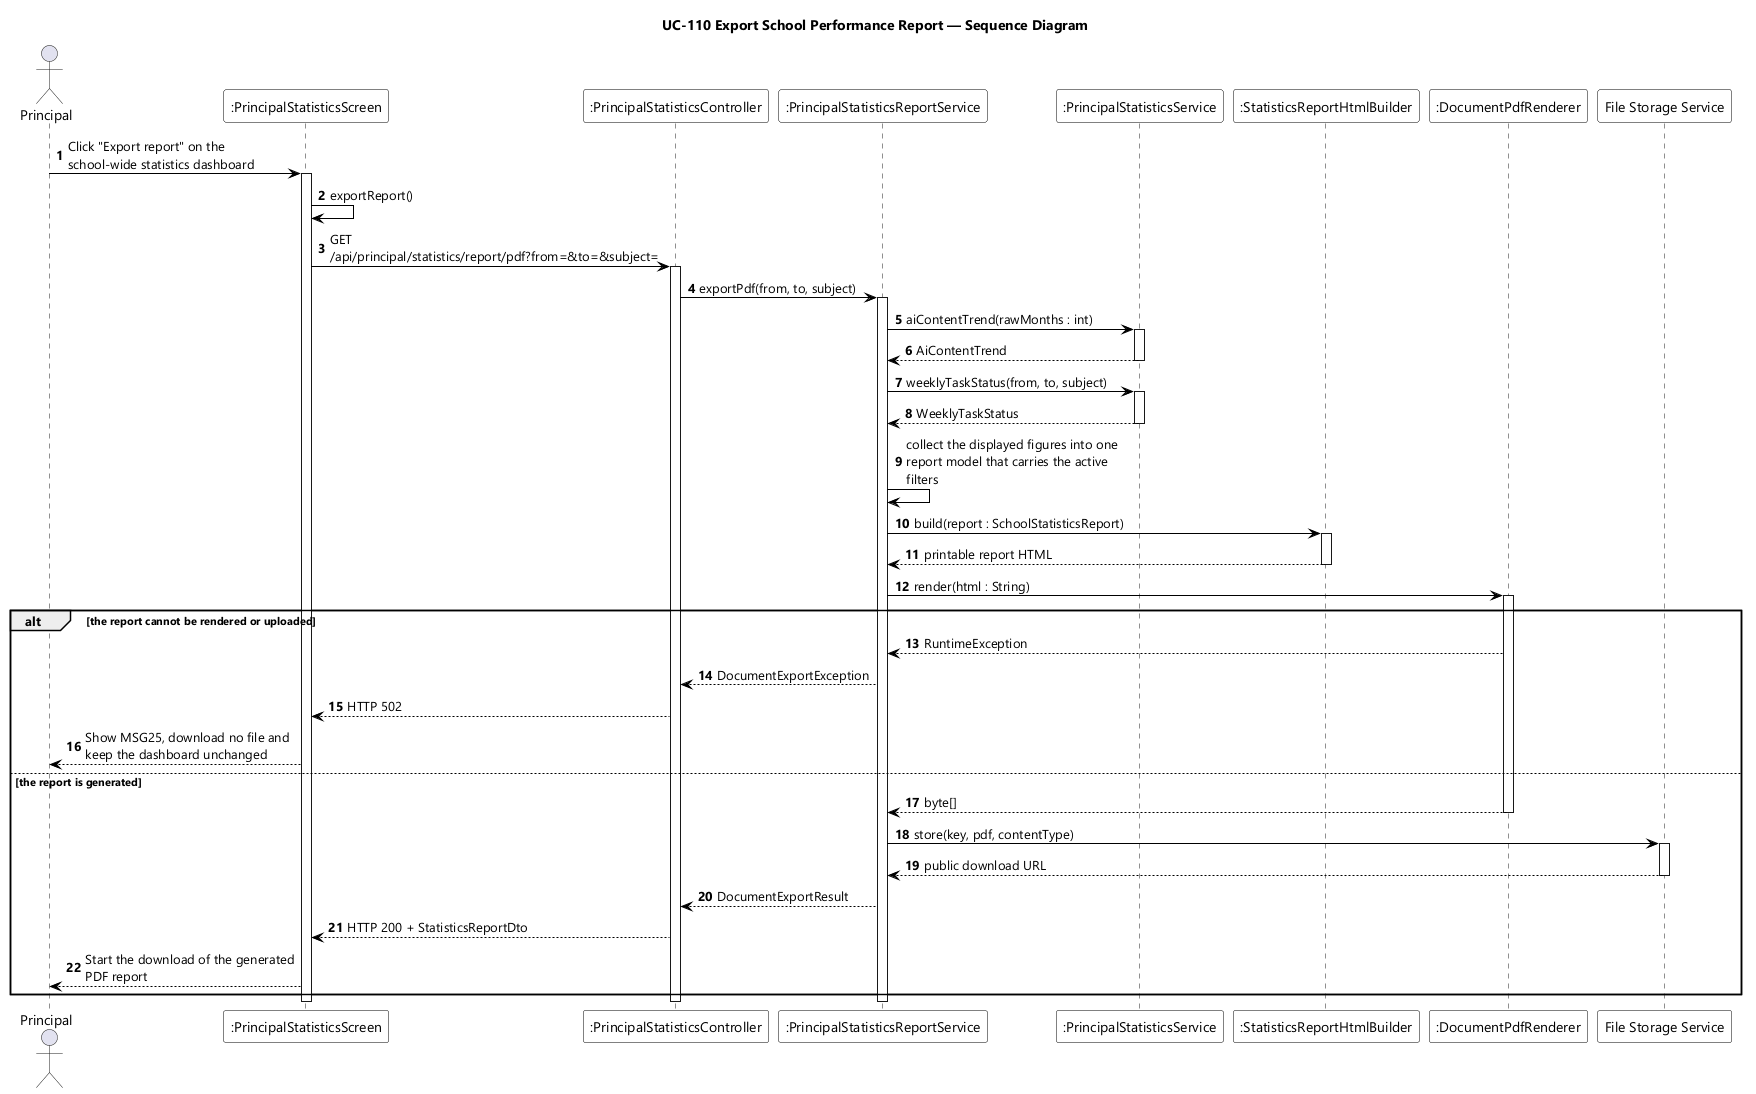

The diagram above was rendered by PlantUML. Its source (embedded in the PNG):
@startuml UC-110 Export School Performance Report - Sequence Diagram
skinparamlocked dpi 96
skinparam defaultFontName "Segoe UI"
skinparam shadowing false
skinparam ParticipantBackgroundColor #FFFFFF
skinparam ParticipantBorderColor #000000
skinparam DatabaseBackgroundColor #FFFFFF
skinparam DatabaseBorderColor #000000
skinparam ArrowColor #000000
skinparam sequenceMessageAlign left
skinparam maxMessageSize 220
title UC-110 Export School Performance Report — Sequence Diagram

actor Principal
participant ":PrincipalStatisticsScreen" as UI
participant ":PrincipalStatisticsController" as CTL
participant ":PrincipalStatisticsReportService" as RSVC
participant ":PrincipalStatisticsService" as SVC
participant ":StatisticsReportHtmlBuilder" as HTMLB
participant ":DocumentPdfRenderer" as PDF
participant "File Storage Service" as STORE

autonumber
Principal -> UI : Click "Export report" on the school-wide statistics dashboard
activate UI
UI -> UI : exportReport()
UI -> CTL : GET /api/principal/statistics/report/pdf?from=&to=&subject=
activate CTL
CTL -> RSVC : exportPdf(from, to, subject)
activate RSVC
RSVC -> SVC : aiContentTrend(rawMonths : int)
activate SVC
SVC --> RSVC : AiContentTrend
deactivate SVC
RSVC -> SVC : weeklyTaskStatus(from, to, subject)
activate SVC
SVC --> RSVC : WeeklyTaskStatus
deactivate SVC
RSVC -> RSVC : collect the displayed figures into one report model that carries the active filters
RSVC -> HTMLB : build(report : SchoolStatisticsReport)
activate HTMLB
HTMLB --> RSVC : printable report HTML
deactivate HTMLB
RSVC -> PDF : render(html : String)
activate PDF

alt the report cannot be rendered or uploaded
  PDF --> RSVC : RuntimeException
  RSVC --> CTL : DocumentExportException
  CTL --> UI : HTTP 502
  UI --> Principal : Show MSG25, download no file and keep the dashboard unchanged
else the report is generated
  PDF --> RSVC : byte[]
  deactivate PDF
  RSVC -> STORE : store(key, pdf, contentType)
  activate STORE
  STORE --> RSVC : public download URL
  deactivate STORE
  RSVC --> CTL : DocumentExportResult
  CTL --> UI : HTTP 200 + StatisticsReportDto
  UI --> Principal : Start the download of the generated PDF report
end
deactivate RSVC
deactivate CTL
deactivate UI
@enduml